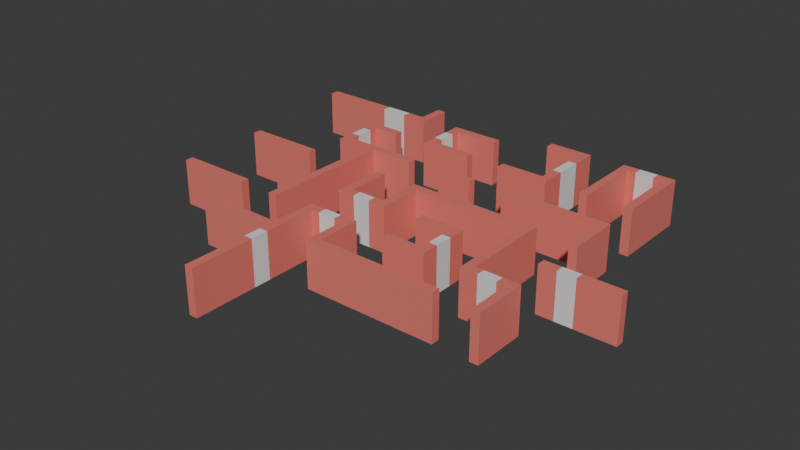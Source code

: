 # Source: scenario.blend  (saved by Blender 4.2.67; exported with 4.5.12 LTS)
import bpy
from mathutils import Matrix  # noqa: F401  (used for matrix-valued properties, if any)

bpy.ops.wm.read_factory_settings(use_empty=True)
scene = bpy.context.scene
scene.name = 'Scene'

# ---- collections
col_collection = bpy.data.collections.new('Collection'); scene.collection.children.link(col_collection)

# ---- materials (node trees are filled in below, after node groups)
mat_wallmaterial = bpy.data.materials.new('WallMaterial')
mat_windowmaterial = bpy.data.materials.new('WindowMaterial')

# ---- material node trees
mat_wallmaterial.use_nodes = True; mat_wallmaterial.node_tree.nodes.clear()
_N = mat_wallmaterial.node_tree.nodes; _L = mat_wallmaterial.node_tree.links
n0 = _N.new('ShaderNodeBsdfPrincipled'); n0.name = 'Principled BSDF'; n0.location = (10, 300)
n0.inputs[0].default_value = (0.8, 0.1964, 0.1635, 1.0)
n1 = _N.new('ShaderNodeOutputMaterial'); n1.name = 'Material Output'; n1.location = (300, 300)
_L.new(n0.outputs[0], n1.inputs[0])
n1.is_active_output = True
mat_windowmaterial.use_nodes = True; mat_windowmaterial.node_tree.nodes.clear()
_N = mat_windowmaterial.node_tree.nodes; _L = mat_windowmaterial.node_tree.links
n0 = _N.new('ShaderNodeBsdfPrincipled'); n0.name = 'Principled BSDF'; n0.location = (10, 300)
n1 = _N.new('ShaderNodeOutputMaterial'); n1.name = 'Material Output'; n1.location = (300, 300)
_L.new(n0.outputs[0], n1.inputs[0])
n1.is_active_output = True

# ---- world
world_world = bpy.data.worlds.new('World'); scene.world = world_world
world_world.use_nodes = True; world_world.node_tree.nodes.clear()
_N = world_world.node_tree.nodes; _L = world_world.node_tree.links
n0 = _N.new('ShaderNodeOutputWorld'); n0.name = 'World Output'; n0.location = (300, 300)
n1 = _N.new('ShaderNodeBackground'); n1.name = 'Background'; n1.location = (10, 300)
n1.inputs[0].default_value = (0.05088, 0.05088, 0.05088, 1.0)
_L.new(n1.outputs[0], n0.inputs[0])
n0.is_active_output = True
world_world.color = (0.05088, 0.05088, 0.05088)
world_world.sun_shadow_jitter_overblur = 0.0

# ---- meshes
me_cube = bpy.data.meshes.new('Cube')
me_cube.from_pydata([(-1.0, -16.75, -1.0), (-1.0, -16.75, 9.388), (-1.0, 1.0, -1.0), (-1.0, 1.0, 9.388), (1.0, -16.75, -1.0), (1.0, -16.75, 9.388), (1.0, 1.0, -1.0), (1.0, 1.0, 9.388), (-1.0, -0.9685, -1.0), (-1.0, -0.9685, 9.388), (1.0, -0.9685, -1.0), (1.0, -0.9685, 9.388), (-3.045, -0.9685, 9.388), (-3.045, 1.0, 9.388), (-3.045, 1.0, -1.0), (-3.045, -0.9685, -1.0), (-7.099, -0.9685, 9.388), (-7.099, 1.0, 9.388), (-7.099, 1.0, -1.0), (-7.099, -0.9685, -1.0), (-10.97, -0.9685, 9.388), (-10.97, 1.0, 9.388), (-10.97, 1.0, -1.0), (-10.97, -0.9685, -1.0), (-9.108, -0.9685, 9.388), (-9.108, -0.9685, -1.0), (-9.108, 1.0, -1.0), (-9.108, 1.0, 9.388), (-10.97, -16.84, 9.388), (-10.97, -16.84, -1.0), (-9.108, -16.84, 9.388), (-9.108, -16.84, -1.0)], [], [(9, 3, 13, 12), (2, 3, 7, 6), (10, 11, 5, 4), (4, 5, 1, 0), (8, 10, 4, 0), (11, 9, 1, 5), (7, 3, 9, 11), (2, 6, 10, 8), (6, 7, 11, 10), (0, 1, 9, 8), (14, 15, 19, 18), (3, 2, 14, 13), (2, 8, 15, 14), (8, 9, 12, 15), (24, 20, 28, 30), (12, 13, 17, 16), (15, 12, 16, 19), (13, 14, 18, 17), (23, 20, 21, 22), (27, 26, 22, 21), (26, 25, 23, 22), (24, 27, 21, 20), (16, 17, 27, 24), (18, 19, 25, 26), (17, 18, 26, 27), (19, 16, 24, 25), (31, 30, 28, 29), (25, 24, 30, 31), (23, 25, 31, 29), (20, 23, 29, 28), (16, 19, 18, 17), (12, 15, 14, 13)])
me_cube.polygons.foreach_set('material_index', [0, 0, 0, 0, 0, 0, 0, 0, 0, 0, 1, 0, 0, 0, 0, 1, 1, 1, 0, 0, 0, 0, 0, 0, 0, 0, 0, 0, 0, 0, 0, 0])
_uv = me_cube.uv_layers.new(name='UVMap')
_uv.uv.foreach_set('vector', [0.875, 0.5277, 0.875, 0.5, 0.875, 0.5, 0.875, 0.5277, 0.375, 0.25, 0.625, 0.25, 0.625, 0.5, 0.375, 0.5, 0.375, 0.5277, 0.625, 0.5277, 0.625, 0.75, 0.375, 0.75, 0.375, 0.75, 0.625, 0.75, 0.625, 1.0, 0.375, 1.0, 0.125, 0.5277, 0.375, 0.5277, 0.375, 0.75, 0.125, 0.75, 0.625, 0.5277, 0.875, 0.5277, 0.875, 0.75, 0.625, 0.75, 0.625, 0.5, 0.875, 0.5, 0.875, 0.5277, 0.625, 0.5277, 0.125, 0.5, 0.375, 0.5, 0.375, 0.5277, 0.125, 0.5277, 0.375, 0.5, 0.625, 0.5, 0.625, 0.5277, 0.375, 0.5277, 0.375, 0.0, 0.625, 0.0, 0.625, 0.2223, 0.375, 0.2223, 0.125, 0.5, 0.125, 0.5277, 0.125, 0.5277, 0.125, 0.5, 0.625, 0.25, 0.375, 0.25, 0.375, 0.25, 0.625, 0.25, 0.125, 0.5, 0.125, 0.5277, 0.125, 0.5277, 0.125, 0.5, 0.375, 0.2223, 0.625, 0.2223, 0.625, 0.2223, 0.375, 0.2223, 0.875, 0.5277, 0.875, 0.5277, 0.875, 0.5277, 0.875, 0.5277, 0.875, 0.5277, 0.875, 0.5, 0.875, 0.5, 0.875, 0.5277, 0.375, 0.2223, 0.625, 0.2223, 0.625, 0.2223, 0.375, 0.2223, 0.625, 0.25, 0.375, 0.25, 0.375, 0.25, 0.625, 0.25, 0.375, 0.2223, 0.625, 0.2223, 0.625, 0.25, 0.375, 0.25, 0.625, 0.25, 0.375, 0.25, 0.375, 0.25, 0.625, 0.25, 0.125, 0.5, 0.125, 0.5277, 0.125, 0.5277, 0.125, 0.5, 0.875, 0.5277, 0.875, 0.5, 0.875, 0.5, 0.875, 0.5277, 0.875, 0.5277, 0.875, 0.5, 0.875, 0.5, 0.875, 0.5277, 0.125, 0.5, 0.125, 0.5277, 0.125, 0.5277, 0.125, 0.5, 0.625, 0.25, 0.375, 0.25, 0.375, 0.25, 0.625, 0.25, 0.375, 0.2223, 0.625, 0.2223, 0.625, 0.2223, 0.375, 0.2223, 0.375, 0.2223, 0.625, 0.2223, 0.625, 0.2223, 0.375, 0.2223, 0.375, 0.2223, 0.625, 0.2223, 0.625, 0.2223, 0.375, 0.2223, 0.125, 0.5277, 0.125, 0.5277, 0.125, 0.5277, 0.125, 0.5277, 0.625, 0.2223, 0.375, 0.2223, 0.375, 0.2223, 0.625, 0.2223, 0.0, 0.0, 0.0, 0.0, 0.0, 0.0, 0.0, 0.0, 0.0, 0.0, 0.0, 0.0, 0.0, 0.0, 0.0, 0.0])
me_cube.materials.append(mat_wallmaterial)
me_cube.materials.append(mat_windowmaterial)
me_cube.update()
me_cube_003 = bpy.data.meshes.new('Cube.003')
me_cube_003.from_pydata([(4.839, -10.91, -1.0), (4.839, -10.91, 9.388), (4.839, 1.0, -1.0), (4.839, 1.0, 9.388), (6.839, -10.91, -1.0), (6.839, -10.91, 9.388), (6.839, 1.0, -1.0), (6.839, 1.0, 9.388), (4.839, -0.9685, -1.0), (4.839, -0.9685, 9.388), (6.839, -0.9685, -1.0), (6.839, -0.9685, 9.388), (0.9401, -0.9685, 9.388), (0.9401, 1.0, 9.388), (0.9401, 1.0, -1.0), (0.9401, -0.9685, -1.0), (-5.106, -0.9685, 9.388), (-5.106, 1.0, 9.388), (-5.106, 1.0, -1.0), (-5.106, -0.9685, -1.0), (-10.97, -0.9685, 9.388), (-10.97, 1.0, 9.388), (-10.97, 1.0, -1.0), (-10.97, -0.9685, -1.0), (-9.108, -0.9685, 9.388), (-9.108, -0.9685, -1.0), (-9.108, 1.0, -1.0), (-9.108, 1.0, 9.388), (-10.97, -8.901, 9.388), (-10.97, -8.901, -1.0), (-9.108, -8.901, 9.388), (-9.108, -8.901, -1.0)], [], [(9, 3, 13, 12), (2, 3, 7, 6), (10, 11, 5, 4), (4, 5, 1, 0), (8, 10, 4, 0), (11, 9, 1, 5), (7, 3, 9, 11), (2, 6, 10, 8), (6, 7, 11, 10), (0, 1, 9, 8), (14, 15, 19, 18), (3, 2, 14, 13), (2, 8, 15, 14), (8, 9, 12, 15), (24, 20, 28, 30), (12, 13, 17, 16), (15, 12, 16, 19), (13, 14, 18, 17), (23, 20, 21, 22), (27, 26, 22, 21), (26, 25, 23, 22), (24, 27, 21, 20), (16, 17, 27, 24), (18, 19, 25, 26), (17, 18, 26, 27), (19, 16, 24, 25), (31, 30, 28, 29), (25, 24, 30, 31), (23, 25, 31, 29), (20, 23, 29, 28), (16, 19, 18, 17), (12, 15, 14, 13)])
me_cube_003.polygons.foreach_set('material_index', [0, 0, 0, 0, 0, 0, 0, 0, 0, 0, 1, 0, 0, 0, 0, 1, 1, 1, 0, 0, 0, 0, 0, 0, 0, 0, 0, 0, 0, 0, 0, 0])
_uv = me_cube_003.uv_layers.new(name='UVMap')
_uv.uv.foreach_set('vector', [0.875, 0.5277, 0.875, 0.5, 0.875, 0.5, 0.875, 0.5277, 0.375, 0.25, 0.625, 0.25, 0.625, 0.5, 0.375, 0.5, 0.375, 0.5277, 0.625, 0.5277, 0.625, 0.75, 0.375, 0.75, 0.375, 0.75, 0.625, 0.75, 0.625, 1.0, 0.375, 1.0, 0.125, 0.5277, 0.375, 0.5277, 0.375, 0.75, 0.125, 0.75, 0.625, 0.5277, 0.875, 0.5277, 0.875, 0.75, 0.625, 0.75, 0.625, 0.5, 0.875, 0.5, 0.875, 0.5277, 0.625, 0.5277, 0.125, 0.5, 0.375, 0.5, 0.375, 0.5277, 0.125, 0.5277, 0.375, 0.5, 0.625, 0.5, 0.625, 0.5277, 0.375, 0.5277, 0.375, 0.0, 0.625, 0.0, 0.625, 0.2223, 0.375, 0.2223, 0.125, 0.5, 0.125, 0.5277, 0.125, 0.5277, 0.125, 0.5, 0.625, 0.25, 0.375, 0.25, 0.375, 0.25, 0.625, 0.25, 0.125, 0.5, 0.125, 0.5277, 0.125, 0.5277, 0.125, 0.5, 0.375, 0.2223, 0.625, 0.2223, 0.625, 0.2223, 0.375, 0.2223, 0.875, 0.5277, 0.875, 0.5277, 0.875, 0.5277, 0.875, 0.5277, 0.875, 0.5277, 0.875, 0.5, 0.875, 0.5, 0.875, 0.5277, 0.375, 0.2223, 0.625, 0.2223, 0.625, 0.2223, 0.375, 0.2223, 0.625, 0.25, 0.375, 0.25, 0.375, 0.25, 0.625, 0.25, 0.375, 0.2223, 0.625, 0.2223, 0.625, 0.25, 0.375, 0.25, 0.625, 0.25, 0.375, 0.25, 0.375, 0.25, 0.625, 0.25, 0.125, 0.5, 0.125, 0.5277, 0.125, 0.5277, 0.125, 0.5, 0.875, 0.5277, 0.875, 0.5, 0.875, 0.5, 0.875, 0.5277, 0.875, 0.5277, 0.875, 0.5, 0.875, 0.5, 0.875, 0.5277, 0.125, 0.5, 0.125, 0.5277, 0.125, 0.5277, 0.125, 0.5, 0.625, 0.25, 0.375, 0.25, 0.375, 0.25, 0.625, 0.25, 0.375, 0.2223, 0.625, 0.2223, 0.625, 0.2223, 0.375, 0.2223, 0.375, 0.2223, 0.625, 0.2223, 0.625, 0.2223, 0.375, 0.2223, 0.375, 0.2223, 0.625, 0.2223, 0.625, 0.2223, 0.375, 0.2223, 0.125, 0.5277, 0.125, 0.5277, 0.125, 0.5277, 0.125, 0.5277, 0.625, 0.2223, 0.375, 0.2223, 0.375, 0.2223, 0.625, 0.2223, 0.0, 0.0, 0.0, 0.0, 0.0, 0.0, 0.0, 0.0, 0.0, 0.0, 0.0, 0.0, 0.0, 0.0, 0.0, 0.0])
me_cube_003.materials.append(mat_wallmaterial)
me_cube_003.materials.append(mat_windowmaterial)
me_cube_003.update()
me_cube_004 = bpy.data.meshes.new('Cube.004')
me_cube_004.from_pydata([(4.839, -10.91, -1.0), (4.839, -10.91, 9.388), (4.839, 1.0, -1.0), (4.839, 1.0, 9.388), (6.839, -10.91, -1.0), (6.839, -10.91, 9.388), (6.839, 1.0, -1.0), (6.839, 1.0, 9.388), (4.839, -0.9685, -1.0), (4.839, -0.9685, 9.388), (6.839, -0.9685, -1.0), (6.839, -0.9685, 9.388), (2.86, -0.9685, 9.388), (2.86, 1.0, 9.388), (2.86, 1.0, -1.0), (2.86, -0.9685, -1.0), (-1.148, -0.9685, 9.388), (-1.148, 1.0, 9.388), (-1.148, 1.0, -1.0), (-1.148, -0.9685, -1.0), (-5.006, -0.9685, 9.388), (-5.006, 1.0, 9.388), (-5.006, 1.0, -1.0), (-5.006, -0.9685, -1.0), (-3.14, -0.9685, 9.388), (-3.14, -0.9685, -1.0), (-3.14, 1.0, -1.0), (-3.14, 1.0, 9.388), (-5.006, -10.94, 9.388), (-5.006, -10.94, -1.0), (-3.14, -10.94, 9.388), (-3.14, -10.94, -1.0)], [], [(9, 3, 13, 12), (2, 3, 7, 6), (10, 11, 5, 4), (4, 5, 1, 0), (8, 10, 4, 0), (11, 9, 1, 5), (7, 3, 9, 11), (2, 6, 10, 8), (6, 7, 11, 10), (0, 1, 9, 8), (14, 15, 19, 18), (3, 2, 14, 13), (2, 8, 15, 14), (8, 9, 12, 15), (24, 20, 28, 30), (12, 13, 17, 16), (15, 12, 16, 19), (13, 14, 18, 17), (23, 20, 21, 22), (27, 26, 22, 21), (26, 25, 23, 22), (24, 27, 21, 20), (16, 17, 27, 24), (18, 19, 25, 26), (17, 18, 26, 27), (19, 16, 24, 25), (31, 30, 28, 29), (25, 24, 30, 31), (23, 25, 31, 29), (20, 23, 29, 28), (12, 15, 14, 13), (16, 19, 18, 17)])
me_cube_004.polygons.foreach_set('material_index', [0, 0, 0, 0, 0, 0, 0, 0, 0, 0, 1, 0, 0, 0, 0, 1, 1, 1, 0, 0, 0, 0, 0, 0, 0, 0, 0, 0, 0, 0, 0, 0])
_uv = me_cube_004.uv_layers.new(name='UVMap')
_uv.uv.foreach_set('vector', [0.875, 0.5277, 0.875, 0.5, 0.875, 0.5, 0.875, 0.5277, 0.375, 0.25, 0.625, 0.25, 0.625, 0.5, 0.375, 0.5, 0.375, 0.5277, 0.625, 0.5277, 0.625, 0.75, 0.375, 0.75, 0.375, 0.75, 0.625, 0.75, 0.625, 1.0, 0.375, 1.0, 0.125, 0.5277, 0.375, 0.5277, 0.375, 0.75, 0.125, 0.75, 0.625, 0.5277, 0.875, 0.5277, 0.875, 0.75, 0.625, 0.75, 0.625, 0.5, 0.875, 0.5, 0.875, 0.5277, 0.625, 0.5277, 0.125, 0.5, 0.375, 0.5, 0.375, 0.5277, 0.125, 0.5277, 0.375, 0.5, 0.625, 0.5, 0.625, 0.5277, 0.375, 0.5277, 0.375, 0.0, 0.625, 0.0, 0.625, 0.2223, 0.375, 0.2223, 0.125, 0.5, 0.125, 0.5277, 0.125, 0.5277, 0.125, 0.5, 0.625, 0.25, 0.375, 0.25, 0.375, 0.25, 0.625, 0.25, 0.125, 0.5, 0.125, 0.5277, 0.125, 0.5277, 0.125, 0.5, 0.375, 0.2223, 0.625, 0.2223, 0.625, 0.2223, 0.375, 0.2223, 0.875, 0.5277, 0.875, 0.5277, 0.875, 0.5277, 0.875, 0.5277, 0.875, 0.5277, 0.875, 0.5, 0.875, 0.5, 0.875, 0.5277, 0.375, 0.2223, 0.625, 0.2223, 0.625, 0.2223, 0.375, 0.2223, 0.625, 0.25, 0.375, 0.25, 0.375, 0.25, 0.625, 0.25, 0.375, 0.2223, 0.625, 0.2223, 0.625, 0.25, 0.375, 0.25, 0.625, 0.25, 0.375, 0.25, 0.375, 0.25, 0.625, 0.25, 0.125, 0.5, 0.125, 0.5277, 0.125, 0.5277, 0.125, 0.5, 0.875, 0.5277, 0.875, 0.5, 0.875, 0.5, 0.875, 0.5277, 0.875, 0.5277, 0.875, 0.5, 0.875, 0.5, 0.875, 0.5277, 0.125, 0.5, 0.125, 0.5277, 0.125, 0.5277, 0.125, 0.5, 0.625, 0.25, 0.375, 0.25, 0.375, 0.25, 0.625, 0.25, 0.375, 0.2223, 0.625, 0.2223, 0.625, 0.2223, 0.375, 0.2223, 0.375, 0.2223, 0.625, 0.2223, 0.625, 0.2223, 0.375, 0.2223, 0.375, 0.2223, 0.625, 0.2223, 0.625, 0.2223, 0.375, 0.2223, 0.125, 0.5277, 0.125, 0.5277, 0.125, 0.5277, 0.125, 0.5277, 0.625, 0.2223, 0.375, 0.2223, 0.375, 0.2223, 0.625, 0.2223, 0.0, 0.0, 0.0, 0.0, 0.0, 0.0, 0.0, 0.0, 0.0, 0.0, 0.0, 0.0, 0.0, 0.0, 0.0, 0.0])
me_cube_004.materials.append(mat_wallmaterial)
me_cube_004.materials.append(mat_windowmaterial)
me_cube_004.update()
me_cube_005 = bpy.data.meshes.new('Cube.005')
me_cube_005.from_pydata([(7.657, 1.0, -1.0), (7.657, 1.0, 9.388), (23.88, 1.0, -1.0), (23.88, 1.0, 9.388), (7.657, -0.9685, -1.0), (7.657, -0.9685, 9.388), (23.88, -0.9685, -1.0), (23.88, -0.9685, 9.388), (6.909, -0.9685, 9.388), (6.909, 1.0, 9.388), (6.909, 1.0, -1.0), (6.909, -0.9685, -1.0), (0.8928, -0.9685, 9.388), (0.8928, 1.0, 9.388), (0.8928, 1.0, -1.0), (0.8928, -0.9685, -1.0), (-5.006, -0.9685, 9.388), (-5.006, 1.0, 9.388), (-5.006, 1.0, -1.0), (-5.006, -0.9685, -1.0), (-3.14, -0.9685, 9.388), (-3.14, -0.9685, -1.0), (-3.14, 1.0, -1.0), (-3.14, 1.0, 9.388), (-5.006, -6.891, 9.388), (-5.006, -6.891, -1.0), (-3.14, -6.891, 9.388), (-3.14, -6.891, -1.0)], [], [(5, 1, 9, 8), (0, 1, 3, 2), (5, 4, 6, 7), (3, 1, 5, 7), (0, 2, 6, 4), (2, 3, 7, 6), (10, 11, 15, 14), (1, 0, 10, 9), (0, 4, 11, 10), (4, 5, 8, 11), (20, 16, 24, 26), (8, 9, 13, 12), (11, 8, 12, 15), (9, 10, 14, 13), (19, 16, 17, 18), (23, 22, 18, 17), (22, 21, 19, 18), (20, 23, 17, 16), (12, 13, 23, 20), (14, 15, 21, 22), (13, 14, 22, 23), (15, 12, 20, 21), (27, 26, 24, 25), (21, 20, 26, 27), (19, 21, 27, 25), (16, 19, 25, 24), (12, 15, 14, 13), (8, 11, 10, 9)])
me_cube_005.polygons.foreach_set('material_index', [0, 0, 0, 0, 0, 0, 1, 0, 0, 0, 0, 1, 1, 1, 0, 0, 0, 0, 0, 0, 0, 0, 0, 0, 0, 0, 0, 0])
_uv = me_cube_005.uv_layers.new(name='UVMap')
_uv.uv.foreach_set('vector', [0.875, 0.5277, 0.875, 0.5, 0.875, 0.5, 0.875, 0.5277, 0.375, 0.25, 0.625, 0.25, 0.625, 0.5, 0.375, 0.5, 0.625, 0.2223, 0.375, 0.2223, 0.375, 0.5277, 0.625, 0.5277, 0.625, 0.5, 0.875, 0.5, 0.875, 0.5277, 0.625, 0.5277, 0.125, 0.5, 0.375, 0.5, 0.375, 0.5277, 0.125, 0.5277, 0.375, 0.5, 0.625, 0.5, 0.625, 0.5277, 0.375, 0.5277, 0.125, 0.5, 0.125, 0.5277, 0.125, 0.5277, 0.125, 0.5, 0.625, 0.25, 0.375, 0.25, 0.375, 0.25, 0.625, 0.25, 0.125, 0.5, 0.125, 0.5277, 0.125, 0.5277, 0.125, 0.5, 0.375, 0.2223, 0.625, 0.2223, 0.625, 0.2223, 0.375, 0.2223, 0.875, 0.5277, 0.875, 0.5277, 0.875, 0.5277, 0.875, 0.5277, 0.875, 0.5277, 0.875, 0.5, 0.875, 0.5, 0.875, 0.5277, 0.375, 0.2223, 0.625, 0.2223, 0.625, 0.2223, 0.375, 0.2223, 0.625, 0.25, 0.375, 0.25, 0.375, 0.25, 0.625, 0.25, 0.375, 0.2223, 0.625, 0.2223, 0.625, 0.25, 0.375, 0.25, 0.625, 0.25, 0.375, 0.25, 0.375, 0.25, 0.625, 0.25, 0.125, 0.5, 0.125, 0.5277, 0.125, 0.5277, 0.125, 0.5, 0.875, 0.5277, 0.875, 0.5, 0.875, 0.5, 0.875, 0.5277, 0.875, 0.5277, 0.875, 0.5, 0.875, 0.5, 0.875, 0.5277, 0.125, 0.5, 0.125, 0.5277, 0.125, 0.5277, 0.125, 0.5, 0.625, 0.25, 0.375, 0.25, 0.375, 0.25, 0.625, 0.25, 0.375, 0.2223, 0.625, 0.2223, 0.625, 0.2223, 0.375, 0.2223, 0.375, 0.2223, 0.625, 0.2223, 0.625, 0.2223, 0.375, 0.2223, 0.375, 0.2223, 0.625, 0.2223, 0.625, 0.2223, 0.375, 0.2223, 0.125, 0.5277, 0.125, 0.5277, 0.125, 0.5277, 0.125, 0.5277, 0.625, 0.2223, 0.375, 0.2223, 0.375, 0.2223, 0.625, 0.2223, 0.0, 0.0, 0.0, 0.0, 0.0, 0.0, 0.0, 0.0, 0.0, 0.0, 0.0, 0.0, 0.0, 0.0, 0.0, 0.0])
me_cube_005.materials.append(mat_wallmaterial)
me_cube_005.materials.append(mat_windowmaterial)
me_cube_005.update()
me_cube_006 = bpy.data.meshes.new('Cube.006')
me_cube_006.from_pydata([(4.839, -6.937, -1.0), (4.839, -6.937, 9.388), (4.839, 1.0, -1.0), (4.839, 1.0, 9.388), (6.839, -6.937, -1.0), (6.839, -6.937, 9.388), (6.839, 1.0, -1.0), (6.839, 1.0, 9.388), (4.839, -0.9685, -1.0), (4.839, -0.9685, 9.388), (6.839, -0.9685, -1.0), (6.839, -0.9685, 9.388), (2.998, -0.9685, 9.388), (2.998, 1.0, 9.388), (2.998, 1.0, -1.0), (2.998, -0.9685, -1.0), (-0.982, -0.9685, 9.388), (-0.982, 1.0, 9.388), (-0.982, 1.0, -1.0), (-0.982, -0.9685, -1.0), (-5.006, -0.9685, 9.388), (-5.006, 1.0, 9.388), (-5.006, 1.0, -1.0), (-5.006, -0.9685, -1.0), (-3.14, -0.9685, 9.388), (-3.14, -0.9685, -1.0), (-3.14, 1.0, -1.0), (-3.14, 1.0, 9.388), (-5.006, -18.88, 9.388), (-5.006, -18.88, -1.0), (-3.14, -18.88, 9.388), (-3.14, -18.88, -1.0), (-5.006, -8.908, 9.388), (-3.14, -8.908, 9.388), (-3.14, -8.908, -1.0), (-5.006, -8.908, -1.0), (-3.14, -6.958, 9.388), (-3.14, -6.958, -1.0), (-5.006, -6.958, -1.0), (-5.006, -6.958, 9.388), (-34.81, -6.958, 9.388), (-34.81, -8.908, 9.388), (-34.81, -8.908, -1.0), (-34.81, -6.958, -1.0), (-22.85, -8.908, -1.0), (-22.85, -6.958, -1.0), (-22.85, -8.908, 9.388), (-22.85, -6.958, 9.388), (-24.82, -8.908, -1.0), (-24.82, -8.908, 9.388), (-24.82, -6.958, -1.0), (-24.82, -6.958, 9.388), (-24.82, 0.9486, -1.0), (-22.85, 0.9486, -1.0), (-24.82, 0.9486, 9.388), (-22.85, 0.9486, 9.388)], [], [(9, 3, 13, 12), (2, 3, 7, 6), (10, 11, 5, 4), (4, 5, 1, 0), (8, 10, 4, 0), (11, 9, 1, 5), (7, 3, 9, 11), (2, 6, 10, 8), (6, 7, 11, 10), (0, 1, 9, 8), (14, 15, 19, 18), (3, 2, 14, 13), (2, 8, 15, 14), (8, 9, 12, 15), (33, 32, 28, 30), (12, 13, 17, 16), (15, 12, 16, 19), (13, 14, 18, 17), (23, 20, 21, 22), (27, 26, 22, 21), (26, 25, 23, 22), (24, 27, 21, 20), (16, 17, 27, 24), (18, 19, 25, 26), (17, 18, 26, 27), (19, 16, 24, 25), (31, 30, 28, 29), (34, 33, 30, 31), (35, 34, 31, 29), (32, 35, 29, 28), (50, 48, 42, 43), (38, 37, 34, 35), (37, 36, 33, 34), (36, 39, 32, 33), (24, 20, 39, 36), (25, 24, 36, 37), (23, 25, 37, 38), (20, 23, 38, 39), (40, 43, 42, 41), (48, 49, 41, 42), (51, 50, 43, 40), (49, 51, 40, 41), (32, 39, 47, 46), (39, 38, 45, 47), (35, 32, 46, 44), (38, 35, 44, 45), (46, 47, 51, 49), (47, 45, 53, 55), (44, 46, 49, 48), (45, 44, 48, 50), (55, 53, 52, 54), (51, 47, 55, 54), (45, 50, 52, 53), (50, 51, 54, 52), (16, 19, 18, 17), (12, 15, 14, 13)])
me_cube_006.polygons.foreach_set('material_index', [0, 0, 0, 0, 0, 0, 0, 0, 0, 0, 1, 0, 0, 0, 0, 1, 1, 1, 0, 0, 0, 0, 0, 0, 0, 0, 0, 0, 0, 0, 0, 0, 0, 0, 0, 0, 0, 0, 0, 0, 0, 0, 0, 0, 0, 0, 0, 0, 0, 0, 0, 0, 0, 0, 0, 0])
_uv = me_cube_006.uv_layers.new(name='UVMap')
_uv.uv.foreach_set('vector', [0.875, 0.5277, 0.875, 0.5, 0.875, 0.5, 0.875, 0.5277, 0.375, 0.25, 0.625, 0.25, 0.625, 0.5, 0.375, 0.5, 0.375, 0.5277, 0.625, 0.5277, 0.625, 0.75, 0.375, 0.75, 0.375, 0.75, 0.625, 0.75, 0.625, 1.0, 0.375, 1.0, 0.125, 0.5277, 0.375, 0.5277, 0.375, 0.75, 0.125, 0.75, 0.625, 0.5277, 0.875, 0.5277, 0.875, 0.75, 0.625, 0.75, 0.625, 0.5, 0.875, 0.5, 0.875, 0.5277, 0.625, 0.5277, 0.125, 0.5, 0.375, 0.5, 0.375, 0.5277, 0.125, 0.5277, 0.375, 0.5, 0.625, 0.5, 0.625, 0.5277, 0.375, 0.5277, 0.375, 0.0, 0.625, 0.0, 0.625, 0.2223, 0.375, 0.2223, 0.125, 0.5, 0.125, 0.5277, 0.125, 0.5277, 0.125, 0.5, 0.625, 0.25, 0.375, 0.25, 0.375, 0.25, 0.625, 0.25, 0.125, 0.5, 0.125, 0.5277, 0.125, 0.5277, 0.125, 0.5, 0.375, 0.2223, 0.625, 0.2223, 0.625, 0.2223, 0.375, 0.2223, 0.875, 0.5277, 0.875, 0.5277, 0.875, 0.5277, 0.875, 0.5277, 0.875, 0.5277, 0.875, 0.5, 0.875, 0.5, 0.875, 0.5277, 0.375, 0.2223, 0.625, 0.2223, 0.625, 0.2223, 0.375, 0.2223, 0.625, 0.25, 0.375, 0.25, 0.375, 0.25, 0.625, 0.25, 0.375, 0.2223, 0.625, 0.2223, 0.625, 0.25, 0.375, 0.25, 0.625, 0.25, 0.375, 0.25, 0.375, 0.25, 0.625, 0.25, 0.125, 0.5, 0.125, 0.5277, 0.125, 0.5277, 0.125, 0.5, 0.875, 0.5277, 0.875, 0.5, 0.875, 0.5, 0.875, 0.5277, 0.875, 0.5277, 0.875, 0.5, 0.875, 0.5, 0.875, 0.5277, 0.125, 0.5, 0.125, 0.5277, 0.125, 0.5277, 0.125, 0.5, 0.625, 0.25, 0.375, 0.25, 0.375, 0.25, 0.625, 0.25, 0.375, 0.2223, 0.625, 0.2223, 0.625, 0.2223, 0.375, 0.2223, 0.375, 0.2223, 0.625, 0.2223, 0.625, 0.2223, 0.375, 0.2223, 0.375, 0.2223, 0.625, 0.2223, 0.625, 0.2223, 0.375, 0.2223, 0.125, 0.5277, 0.125, 0.5277, 0.125, 0.5277, 0.125, 0.5277, 0.625, 0.2223, 0.375, 0.2223, 0.375, 0.2223, 0.625, 0.2223, 0.125, 0.5277, 0.125, 0.5277, 0.125, 0.5277, 0.125, 0.5277, 0.125, 0.5277, 0.125, 0.5277, 0.125, 0.5277, 0.125, 0.5277, 0.375, 0.2223, 0.625, 0.2223, 0.625, 0.2223, 0.375, 0.2223, 0.875, 0.5277, 0.875, 0.5277, 0.875, 0.5277, 0.875, 0.5277, 0.875, 0.5277, 0.875, 0.5277, 0.875, 0.5277, 0.875, 0.5277, 0.375, 0.2223, 0.625, 0.2223, 0.625, 0.2223, 0.375, 0.2223, 0.125, 0.5277, 0.125, 0.5277, 0.125, 0.5277, 0.125, 0.5277, 0.625, 0.2223, 0.375, 0.2223, 0.375, 0.2223, 0.625, 0.2223, 0.625, 0.2223, 0.375, 0.2223, 0.375, 0.2223, 0.625, 0.2223, 0.375, 0.2223, 0.625, 0.2223, 0.625, 0.2223, 0.375, 0.2223, 0.625, 0.2223, 0.375, 0.2223, 0.375, 0.2223, 0.625, 0.2223, 0.875, 0.5277, 0.875, 0.5277, 0.875, 0.5277, 0.875, 0.5277, 0.875, 0.5277, 0.875, 0.5277, 0.875, 0.5277, 0.875, 0.5277, 0.625, 0.2223, 0.375, 0.2223, 0.375, 0.2223, 0.625, 0.2223, 0.375, 0.2223, 0.625, 0.2223, 0.625, 0.2223, 0.375, 0.2223, 0.125, 0.5277, 0.125, 0.5277, 0.125, 0.5277, 0.125, 0.5277, 0.875, 0.5277, 0.875, 0.5277, 0.875, 0.5277, 0.875, 0.5277, 0.625, 0.2223, 0.375, 0.2223, 0.375, 0.2223, 0.625, 0.2223, 0.375, 0.2223, 0.625, 0.2223, 0.625, 0.2223, 0.375, 0.2223, 0.125, 0.5277, 0.125, 0.5277, 0.125, 0.5277, 0.125, 0.5277, 0.625, 0.2223, 0.375, 0.2223, 0.375, 0.2223, 0.625, 0.2223, 0.875, 0.5277, 0.875, 0.5277, 0.875, 0.5277, 0.875, 0.5277, 0.125, 0.5277, 0.125, 0.5277, 0.125, 0.5277, 0.125, 0.5277, 0.375, 0.2223, 0.625, 0.2223, 0.625, 0.2223, 0.375, 0.2223, 0.0, 0.0, 0.0, 0.0, 0.0, 0.0, 0.0, 0.0, 0.0, 0.0, 0.0, 0.0, 0.0, 0.0, 0.0, 0.0])
me_cube_006.materials.append(mat_wallmaterial)
me_cube_006.materials.append(mat_windowmaterial)
me_cube_006.update()
me_cube_007 = bpy.data.meshes.new('Cube.007')
me_cube_007.from_pydata([(2.747, 9.713, 4.617), (-1.276, -2.203, 4.617), (-1.276, -2.203, -5.771), (0.5893, -2.203, 4.617), (0.5893, -2.203, -5.771), (-1.276, -10.17, 4.617), (-1.276, -10.17, -5.771), (0.5893, -10.17, 4.617), (0.5893, -10.17, -5.771)], [], [(3, 1, 5, 7), (2, 1, 3, 4), (8, 7, 5, 6), (4, 3, 7, 8), (2, 4, 8, 6), (1, 2, 6, 5)])
_uv = me_cube_007.uv_layers.new(name='UVMap')
_uv.uv.foreach_set('vector', [0.875, 0.5277, 0.875, 0.5277, 0.875, 0.5277, 0.875, 0.5277, 0.125, 0.5277, 0.875, 0.5277, 0.625, 0.2223, 0.125, 0.5277, 0.375, 0.2223, 0.625, 0.2223, 0.625, 0.2223, 0.375, 0.2223, 0.375, 0.2223, 0.625, 0.2223, 0.625, 0.2223, 0.375, 0.2223, 0.125, 0.5277, 0.125, 0.5277, 0.125, 0.5277, 0.125, 0.5277, 0.625, 0.2223, 0.375, 0.2223, 0.375, 0.2223, 0.625, 0.2223])
me_cube_007.materials.append(mat_wallmaterial)
me_cube_007.update()
me_cube_008 = bpy.data.meshes.new('Cube.008')
me_cube_008.from_pydata([(2.747, 9.713, 4.617), (-1.276, -2.203, 4.617), (-1.276, -2.203, -5.771), (0.5893, -2.203, 4.617), (0.5893, -2.203, -5.771), (-1.276, -26.05, 4.617), (-1.276, -26.05, -5.771), (0.5893, -26.05, 4.617), (0.5893, -26.05, -5.771), (-1.276, -24.12, 4.617), (0.5893, -24.12, 4.617), (0.5893, -24.12, -5.771), (-1.276, -24.12, -5.771), (-11.09, -26.05, 4.617), (-11.09, -26.05, -5.771), (-11.09, -24.12, 4.617), (-11.09, -24.12, -5.771)], [], [(10, 9, 5, 7), (2, 1, 3, 4), (8, 7, 5, 6), (11, 10, 7, 8), (12, 11, 8, 6), (6, 5, 13, 14), (1, 2, 12, 9), (2, 4, 11, 12), (4, 3, 10, 11), (3, 1, 9, 10), (15, 16, 14, 13), (12, 6, 14, 16), (9, 12, 16, 15), (5, 9, 15, 13)])
_uv = me_cube_008.uv_layers.new(name='UVMap')
_uv.uv.foreach_set('vector', [0.875, 0.5277, 0.875, 0.5277, 0.875, 0.5277, 0.875, 0.5277, 0.125, 0.5277, 0.875, 0.5277, 0.625, 0.2223, 0.125, 0.5277, 0.375, 0.2223, 0.625, 0.2223, 0.625, 0.2223, 0.375, 0.2223, 0.375, 0.2223, 0.625, 0.2223, 0.625, 0.2223, 0.375, 0.2223, 0.125, 0.5277, 0.125, 0.5277, 0.125, 0.5277, 0.125, 0.5277, 0.375, 0.2223, 0.625, 0.2223, 0.625, 0.2223, 0.375, 0.2223, 0.625, 0.2223, 0.375, 0.2223, 0.375, 0.2223, 0.625, 0.2223, 0.125, 0.5277, 0.125, 0.5277, 0.125, 0.5277, 0.125, 0.5277, 0.375, 0.2223, 0.625, 0.2223, 0.625, 0.2223, 0.375, 0.2223, 0.875, 0.5277, 0.875, 0.5277, 0.875, 0.5277, 0.875, 0.5277, 0.625, 0.2223, 0.375, 0.2223, 0.375, 0.2223, 0.625, 0.2223, 0.125, 0.5277, 0.125, 0.5277, 0.125, 0.5277, 0.125, 0.5277, 0.625, 0.2223, 0.375, 0.2223, 0.375, 0.2223, 0.625, 0.2223, 0.875, 0.5277, 0.875, 0.5277, 0.875, 0.5277, 0.875, 0.5277])
me_cube_008.materials.append(mat_wallmaterial)
me_cube_008.update()
me_cube_009 = bpy.data.meshes.new('Cube.009')
me_cube_009.from_pydata([(2.747, 9.713, 4.617), (-1.276, -2.203, 4.617), (-1.276, -2.203, -5.771), (0.5893, -2.203, 4.617), (0.5893, -2.203, -5.771), (-1.276, -19.14, 4.617), (-1.276, -19.14, -5.771), (0.5893, -19.14, 4.617), (0.5893, -19.14, -5.771), (-1.276, -10.16, 4.617), (0.5893, -10.16, 4.617), (0.5893, -10.16, -5.771), (-1.276, -10.16, -5.771), (0.5893, -6.146, 4.617), (0.5893, -6.146, -5.771), (-1.276, -6.146, -5.771), (-1.276, -6.146, 4.617)], [], [(10, 9, 5, 7), (2, 1, 3, 4), (8, 7, 5, 6), (11, 10, 7, 8), (12, 11, 8, 6), (9, 12, 6, 5), (16, 15, 12, 9), (15, 14, 11, 12), (14, 13, 10, 11), (13, 16, 9, 10), (3, 1, 16, 13), (4, 3, 13, 14), (2, 4, 14, 15), (1, 2, 15, 16), (16, 15, 14, 13), (12, 11, 10, 9)])
me_cube_009.polygons.foreach_set('material_index', [0, 0, 0, 0, 0, 0, 1, 1, 1, 1, 0, 0, 0, 0, 0, 0])
_uv = me_cube_009.uv_layers.new(name='UVMap')
_uv.uv.foreach_set('vector', [0.875, 0.5277, 0.875, 0.5277, 0.875, 0.5277, 0.875, 0.5277, 0.125, 0.5277, 0.875, 0.5277, 0.625, 0.2223, 0.125, 0.5277, 0.375, 0.2223, 0.625, 0.2223, 0.625, 0.2223, 0.375, 0.2223, 0.375, 0.2223, 0.625, 0.2223, 0.625, 0.2223, 0.375, 0.2223, 0.125, 0.5277, 0.125, 0.5277, 0.125, 0.5277, 0.125, 0.5277, 0.625, 0.2223, 0.375, 0.2223, 0.375, 0.2223, 0.625, 0.2223, 0.625, 0.2223, 0.375, 0.2223, 0.375, 0.2223, 0.625, 0.2223, 0.125, 0.5277, 0.125, 0.5277, 0.125, 0.5277, 0.125, 0.5277, 0.375, 0.2223, 0.625, 0.2223, 0.625, 0.2223, 0.375, 0.2223, 0.875, 0.5277, 0.875, 0.5277, 0.875, 0.5277, 0.875, 0.5277, 0.875, 0.5277, 0.875, 0.5277, 0.875, 0.5277, 0.875, 0.5277, 0.375, 0.2223, 0.625, 0.2223, 0.625, 0.2223, 0.375, 0.2223, 0.125, 0.5277, 0.125, 0.5277, 0.125, 0.5277, 0.125, 0.5277, 0.625, 0.2223, 0.375, 0.2223, 0.375, 0.2223, 0.625, 0.2223, 0.0, 0.0, 0.0, 0.0, 0.0, 0.0, 0.0, 0.0, 0.0, 0.0, 0.0, 0.0, 0.0, 0.0, 0.0, 0.0])
me_cube_009.materials.append(mat_wallmaterial)
me_cube_009.materials.append(mat_windowmaterial)
me_cube_009.update()
me_cube_010 = bpy.data.meshes.new('Cube.010')
me_cube_010.from_pydata([(2.747, 9.713, 4.617), (-1.276, 7.094, 4.617), (-1.276, 7.094, -5.771), (0.5893, 7.094, 4.617), (0.5893, 7.094, -5.771), (-1.276, -10.17, 4.617), (-1.276, -10.17, -5.771), (0.5893, -10.17, 4.617), (0.5893, -10.17, -5.771)], [], [(3, 1, 5, 7), (2, 1, 3, 4), (8, 7, 5, 6), (4, 3, 7, 8), (2, 4, 8, 6), (1, 2, 6, 5)])
_uv = me_cube_010.uv_layers.new(name='UVMap')
_uv.uv.foreach_set('vector', [0.875, 0.5277, 0.875, 0.5277, 0.875, 0.5277, 0.875, 0.5277, 0.125, 0.5277, 0.875, 0.5277, 0.625, 0.2223, 0.125, 0.5277, 0.375, 0.2223, 0.625, 0.2223, 0.625, 0.2223, 0.375, 0.2223, 0.375, 0.2223, 0.625, 0.2223, 0.625, 0.2223, 0.375, 0.2223, 0.125, 0.5277, 0.125, 0.5277, 0.125, 0.5277, 0.125, 0.5277, 0.625, 0.2223, 0.375, 0.2223, 0.375, 0.2223, 0.625, 0.2223])
me_cube_010.materials.append(mat_wallmaterial)
me_cube_010.update()
me_cube_011 = bpy.data.meshes.new('Cube.011')
me_cube_011.from_pydata([(2.747, 9.713, 4.617), (-1.276, 7.094, 4.617), (-1.276, 7.094, -5.771), (0.5893, 7.094, 4.617), (0.5893, 7.094, -5.771), (-1.276, -10.17, 4.617), (-1.276, -10.17, -5.771), (0.5893, -10.17, 4.617), (0.5893, -10.17, -5.771)], [], [(3, 1, 5, 7), (2, 1, 3, 4), (8, 7, 5, 6), (4, 3, 7, 8), (2, 4, 8, 6), (1, 2, 6, 5)])
_uv = me_cube_011.uv_layers.new(name='UVMap')
_uv.uv.foreach_set('vector', [0.875, 0.5277, 0.875, 0.5277, 0.875, 0.5277, 0.875, 0.5277, 0.125, 0.5277, 0.875, 0.5277, 0.625, 0.2223, 0.125, 0.5277, 0.375, 0.2223, 0.625, 0.2223, 0.625, 0.2223, 0.375, 0.2223, 0.375, 0.2223, 0.625, 0.2223, 0.625, 0.2223, 0.375, 0.2223, 0.125, 0.5277, 0.125, 0.5277, 0.125, 0.5277, 0.125, 0.5277, 0.625, 0.2223, 0.375, 0.2223, 0.375, 0.2223, 0.625, 0.2223])
me_cube_011.materials.append(mat_wallmaterial)
me_cube_011.update()
me_cube_012 = bpy.data.meshes.new('Cube.012')
me_cube_012.from_pydata([(2.747, 9.713, 4.617), (-1.276, 7.094, 4.617), (-1.276, 7.094, -5.771), (0.5893, 7.094, 4.617), (0.5893, 7.094, -5.771), (-1.276, -12.74, 4.617), (-1.276, -12.74, -5.771), (0.5893, -12.74, 4.617), (0.5893, -12.74, -5.771), (-1.276, -10.8, 4.617), (0.5893, -10.8, 4.617), (0.5893, -10.8, -5.771), (-1.276, -10.8, -5.771), (-21.56, -12.74, 4.617), (-21.56, -12.74, -5.771), (-21.56, -10.8, 4.617), (-21.56, -10.8, -5.771), (10.62, -12.74, 4.617), (10.62, -12.74, -5.771), (10.62, -10.8, 4.617), (10.62, -10.8, -5.771), (-3.274, -10.8, 4.617), (-3.274, -12.74, 4.617), (-3.274, -12.74, -5.771), (-3.274, -10.8, -5.771), (-7.225, -10.8, 4.617), (-7.225, -12.74, 4.617), (-7.225, -12.74, -5.771), (-7.225, -10.8, -5.771), (8.644, -10.8, -5.771), (8.644, -12.74, -5.771), (8.644, -12.74, 4.617), (8.644, -10.8, 4.617), (10.62, -22.65, 4.617), (10.62, -22.65, -5.771), (8.644, -22.65, 4.617), (8.644, -22.65, -5.771), (8.644, -14.75, 4.617), (10.62, -14.75, 4.617), (10.62, -14.75, -5.771), (8.644, -14.75, -5.771), (8.644, -18.75, 4.617), (8.644, -18.75, -5.771), (10.62, -18.75, 4.617), (10.62, -18.75, -5.771), (8.644, -20.77, 4.617), (8.644, -20.77, -5.771), (10.62, -20.77, 4.617), (10.62, -20.77, -5.771), (-1.205, -22.65, -5.771), (-1.205, -22.65, 4.617), (-1.205, -20.77, 4.617), (-1.205, -20.77, -5.771), (0.6908, -22.65, -5.771), (0.6908, -20.77, -5.771), (0.6908, -20.77, 4.617), (0.6908, -22.65, 4.617), (-1.205, -50.46, -5.771), (-1.205, -50.46, 4.617), (0.6908, -50.46, -5.771), (0.6908, -50.46, 4.617)], [], [(10, 9, 5, 7), (2, 1, 3, 4), (8, 7, 5, 6), (30, 29, 20, 18), (12, 11, 8, 6), (26, 25, 15, 13), (1, 2, 12, 9), (2, 4, 11, 12), (4, 3, 10, 11), (3, 1, 9, 10), (15, 16, 14, 13), (27, 26, 13, 14), (28, 27, 14, 16), (25, 28, 16, 15), (20, 19, 17, 18), (32, 31, 17, 19), (47, 45, 35, 33), (29, 32, 19, 20), (9, 12, 24, 21), (12, 6, 23, 24), (6, 5, 22, 23), (5, 9, 21, 22), (21, 24, 28, 25), (24, 23, 27, 28), (23, 22, 26, 27), (22, 21, 25, 26), (11, 10, 32, 29), (7, 8, 30, 31), (10, 7, 31, 32), (8, 11, 29, 30), (35, 36, 34, 33), (48, 47, 33, 34), (54, 53, 49, 52), (46, 48, 34, 36), (30, 18, 39, 40), (31, 30, 40, 37), (18, 17, 38, 39), (17, 31, 37, 38), (40, 39, 44, 42), (37, 40, 42, 41), (39, 38, 43, 44), (38, 37, 41, 43), (42, 44, 48, 46), (41, 42, 46, 45), (44, 43, 47, 48), (43, 41, 45, 47), (51, 52, 49, 50), (55, 54, 52, 51), (49, 53, 59, 57), (56, 55, 51, 50), (35, 45, 55, 56), (36, 35, 56, 53), (45, 46, 54, 55), (46, 36, 53, 54), (59, 60, 58, 57), (53, 56, 60, 59), (50, 49, 57, 58), (56, 50, 58, 60), (23, 24, 21, 22), (28, 27, 26, 25), (38, 39, 40, 37), (43, 44, 42, 41)])
me_cube_012.polygons.foreach_set('material_index', [0, 0, 0, 0, 0, 0, 0, 0, 0, 0, 0, 0, 0, 0, 0, 0, 0, 0, 0, 0, 0, 0, 1, 1, 1, 1, 0, 0, 0, 0, 0, 0, 0, 0, 0, 0, 0, 0, 1, 1, 1, 1, 0, 0, 0, 0, 0, 0, 0, 0, 0, 0, 0, 0, 0, 0, 0, 0, 0, 0, 0, 0])
_uv = me_cube_012.uv_layers.new(name='UVMap')
_uv.uv.foreach_set('vector', [0.875, 0.5277, 0.875, 0.5277, 0.875, 0.5277, 0.875, 0.5277, 0.125, 0.5277, 0.875, 0.5277, 0.625, 0.2223, 0.125, 0.5277, 0.375, 0.2223, 0.625, 0.2223, 0.625, 0.2223, 0.375, 0.2223, 0.125, 0.5277, 0.125, 0.5277, 0.125, 0.5277, 0.125, 0.5277, 0.125, 0.5277, 0.125, 0.5277, 0.125, 0.5277, 0.125, 0.5277, 0.875, 0.5277, 0.875, 0.5277, 0.875, 0.5277, 0.875, 0.5277, 0.625, 0.2223, 0.375, 0.2223, 0.375, 0.2223, 0.625, 0.2223, 0.125, 0.5277, 0.125, 0.5277, 0.125, 0.5277, 0.125, 0.5277, 0.375, 0.2223, 0.625, 0.2223, 0.625, 0.2223, 0.375, 0.2223, 0.875, 0.5277, 0.875, 0.5277, 0.875, 0.5277, 0.875, 0.5277, 0.625, 0.2223, 0.375, 0.2223, 0.375, 0.2223, 0.625, 0.2223, 0.375, 0.2223, 0.625, 0.2223, 0.625, 0.2223, 0.375, 0.2223, 0.125, 0.5277, 0.125, 0.5277, 0.125, 0.5277, 0.125, 0.5277, 0.625, 0.2223, 0.375, 0.2223, 0.375, 0.2223, 0.625, 0.2223, 0.375, 0.2223, 0.625, 0.2223, 0.625, 0.2223, 0.375, 0.2223, 0.875, 0.5277, 0.875, 0.5277, 0.875, 0.5277, 0.875, 0.5277, 0.875, 0.5277, 0.875, 0.5277, 0.875, 0.5277, 0.875, 0.5277, 0.375, 0.2223, 0.625, 0.2223, 0.625, 0.2223, 0.375, 0.2223, 0.625, 0.2223, 0.375, 0.2223, 0.375, 0.2223, 0.625, 0.2223, 0.125, 0.5277, 0.125, 0.5277, 0.125, 0.5277, 0.125, 0.5277, 0.375, 0.2223, 0.625, 0.2223, 0.625, 0.2223, 0.375, 0.2223, 0.875, 0.5277, 0.875, 0.5277, 0.875, 0.5277, 0.875, 0.5277, 0.625, 0.2223, 0.375, 0.2223, 0.375, 0.2223, 0.625, 0.2223, 0.125, 0.5277, 0.125, 0.5277, 0.125, 0.5277, 0.125, 0.5277, 0.375, 0.2223, 0.625, 0.2223, 0.625, 0.2223, 0.375, 0.2223, 0.875, 0.5277, 0.875, 0.5277, 0.875, 0.5277, 0.875, 0.5277, 0.375, 0.2223, 0.625, 0.2223, 0.625, 0.2223, 0.375, 0.2223, 0.625, 0.2223, 0.375, 0.2223, 0.375, 0.2223, 0.625, 0.2223, 0.875, 0.5277, 0.875, 0.5277, 0.875, 0.5277, 0.875, 0.5277, 0.125, 0.5277, 0.125, 0.5277, 0.125, 0.5277, 0.125, 0.5277, 0.625, 0.2223, 0.375, 0.2223, 0.375, 0.2223, 0.625, 0.2223, 0.375, 0.2223, 0.625, 0.2223, 0.625, 0.2223, 0.375, 0.2223, 0.125, 0.5277, 0.125, 0.5277, 0.125, 0.5277, 0.125, 0.5277, 0.125, 0.5277, 0.125, 0.5277, 0.125, 0.5277, 0.125, 0.5277, 0.125, 0.5277, 0.125, 0.5277, 0.125, 0.5277, 0.125, 0.5277, 0.625, 0.2223, 0.375, 0.2223, 0.375, 0.2223, 0.625, 0.2223, 0.375, 0.2223, 0.625, 0.2223, 0.625, 0.2223, 0.375, 0.2223, 0.875, 0.5277, 0.875, 0.5277, 0.875, 0.5277, 0.875, 0.5277, 0.125, 0.5277, 0.125, 0.5277, 0.125, 0.5277, 0.125, 0.5277, 0.625, 0.2223, 0.375, 0.2223, 0.375, 0.2223, 0.625, 0.2223, 0.375, 0.2223, 0.625, 0.2223, 0.625, 0.2223, 0.375, 0.2223, 0.875, 0.5277, 0.875, 0.5277, 0.875, 0.5277, 0.875, 0.5277, 0.125, 0.5277, 0.125, 0.5277, 0.125, 0.5277, 0.125, 0.5277, 0.625, 0.2223, 0.375, 0.2223, 0.375, 0.2223, 0.625, 0.2223, 0.375, 0.2223, 0.625, 0.2223, 0.625, 0.2223, 0.375, 0.2223, 0.875, 0.5277, 0.875, 0.5277, 0.875, 0.5277, 0.875, 0.5277, 0.625, 0.2223, 0.375, 0.2223, 0.375, 0.2223, 0.625, 0.2223, 0.625, 0.2223, 0.375, 0.2223, 0.375, 0.2223, 0.625, 0.2223, 0.125, 0.5277, 0.125, 0.5277, 0.125, 0.5277, 0.125, 0.5277, 0.875, 0.5277, 0.875, 0.5277, 0.875, 0.5277, 0.875, 0.5277, 0.875, 0.5277, 0.875, 0.5277, 0.875, 0.5277, 0.875, 0.5277, 0.375, 0.2223, 0.625, 0.2223, 0.625, 0.2223, 0.375, 0.2223, 0.625, 0.2223, 0.375, 0.2223, 0.375, 0.2223, 0.625, 0.2223, 0.125, 0.5277, 0.125, 0.5277, 0.125, 0.5277, 0.125, 0.5277, 0.375, 0.2223, 0.625, 0.2223, 0.625, 0.2223, 0.375, 0.2223, 0.375, 0.2223, 0.625, 0.2223, 0.625, 0.2223, 0.375, 0.2223, 0.625, 0.2223, 0.375, 0.2223, 0.375, 0.2223, 0.625, 0.2223, 0.875, 0.5277, 0.875, 0.5277, 0.875, 0.5277, 0.875, 0.5277, 0.0, 0.0, 0.0, 0.0, 0.0, 0.0, 0.0, 0.0, 0.0, 0.0, 0.0, 0.0, 0.0, 0.0, 0.0, 0.0, 0.0, 0.0, 0.0, 0.0, 0.0, 0.0, 0.0, 0.0, 0.0, 0.0, 0.0, 0.0, 0.0, 0.0, 0.0, 0.0])
me_cube_012.materials.append(mat_wallmaterial)
me_cube_012.materials.append(mat_windowmaterial)
me_cube_012.update()
me_cube_013 = bpy.data.meshes.new('Cube.013')
me_cube_013.from_pydata([(2.747, 9.713, 4.617), (-1.276, 7.094, 4.617), (-1.276, 7.094, -5.771), (0.5893, 7.094, 4.617), (0.5893, 7.094, -5.771), (-1.276, -22.68, 4.617), (-1.276, -22.68, -5.771), (0.5893, -22.68, 4.617), (0.5893, -22.68, -5.771), (-1.276, 5.094, 4.617), (0.5893, 5.094, 4.617), (0.5893, 5.094, -5.771), (-1.276, 5.094, -5.771), (-1.276, -20.8, 4.617), (0.5893, -20.8, 4.617), (0.5893, -20.8, -5.771), (-1.276, -20.8, -5.771), (-11.24, 7.094, 4.617), (-11.24, 7.094, -5.771), (-11.24, 5.094, -5.771), (-11.24, 5.094, 4.617), (-9.327, 7.094, -5.771), (-9.327, 7.094, 4.617), (-9.327, 5.094, -5.771), (-9.327, 5.094, 4.617), (-11.24, 17.04, 4.617), (-11.24, 17.04, -5.771), (-9.327, 17.04, -5.771), (-9.327, 17.04, 4.617), (-11.24, 9.101, 4.617), (-11.24, 9.101, -5.771), (-9.327, 9.101, 4.617), (-9.327, 9.101, -5.771), (-11.24, 13.07, 4.617), (-9.327, 13.07, 4.617), (-11.24, 13.07, -5.771), (-9.327, 13.07, -5.771), (-11.24, 15.06, 4.617), (-9.327, 15.06, 4.617), (-11.24, 15.06, -5.771), (-9.327, 15.06, -5.771), (0.6043, 17.04, -5.771), (0.6043, 17.04, 4.617), (0.6043, 15.06, 4.617), (0.6043, 15.06, -5.771), (-21.17, -22.68, 4.617), (-21.17, -22.68, -5.771), (-21.17, -20.8, 4.617), (-21.17, -20.8, -5.771), (-19.27, -22.68, 4.617), (-19.27, -22.68, -5.771), (-19.27, -20.8, -5.771), (-19.27, -20.8, 4.617), (-21.17, -32.62, 4.617), (-21.17, -32.62, -5.771), (-19.27, -32.62, 4.617), (-19.27, -32.62, -5.771), (-21.17, -24.73, 4.617), (-19.27, -24.73, 4.617), (-19.27, -24.73, -5.771), (-21.17, -24.73, -5.771), (-21.17, -28.74, 4.617), (-21.17, -28.74, -5.771), (-19.27, -28.74, 4.617), (-19.27, -28.74, -5.771), (-21.17, -30.7, 4.617), (-21.17, -30.7, -5.771), (-19.27, -30.7, 4.617), (-19.27, -30.7, -5.771), (-31.19, -32.62, 4.617), (-31.19, -32.62, -5.771), (-31.19, -30.7, 4.617), (-31.19, -30.7, -5.771)], [], [(14, 13, 5, 7), (2, 1, 3, 4), (8, 7, 5, 6), (15, 14, 7, 8), (16, 15, 8, 6), (67, 65, 53, 55), (39, 37, 25, 26), (2, 4, 11, 12), (4, 3, 10, 11), (3, 1, 9, 10), (9, 12, 16, 13), (12, 11, 15, 16), (11, 10, 14, 15), (10, 9, 13, 14), (17, 18, 19, 20), (21, 23, 19, 18), (23, 24, 20, 19), (24, 22, 17, 20), (9, 1, 22, 24), (12, 9, 24, 23), (2, 12, 23, 21), (1, 2, 21, 22), (28, 27, 26, 25), (37, 38, 28, 25), (40, 39, 26, 27), (28, 38, 43, 42), (22, 21, 32, 31), (21, 18, 30, 32), (17, 22, 31, 29), (18, 17, 29, 30), (31, 32, 36, 34), (32, 30, 35, 36), (29, 31, 34, 33), (30, 29, 33, 35), (34, 36, 40, 38), (36, 35, 39, 40), (33, 34, 38, 37), (35, 33, 37, 39), (43, 44, 41, 42), (38, 40, 44, 43), (40, 27, 41, 44), (27, 28, 42, 41), (47, 48, 46, 45), (52, 51, 48, 47), (51, 50, 46, 48), (49, 52, 47, 45), (5, 13, 52, 49), (16, 6, 50, 51), (13, 16, 51, 52), (6, 5, 49, 50), (56, 55, 53, 54), (68, 67, 55, 56), (53, 65, 71, 69), (66, 68, 56, 54), (46, 50, 59, 60), (45, 46, 60, 57), (50, 49, 58, 59), (49, 45, 57, 58), (60, 59, 64, 62), (57, 60, 62, 61), (59, 58, 63, 64), (58, 57, 61, 63), (62, 64, 68, 66), (61, 62, 66, 65), (64, 63, 67, 68), (63, 61, 65, 67), (71, 72, 70, 69), (54, 53, 69, 70), (66, 54, 70, 72), (65, 66, 72, 71), (63, 64, 62, 61), (58, 59, 60, 57), (35, 36, 34, 33), (30, 32, 31, 29)])
me_cube_013.polygons.foreach_set('material_index', [0, 0, 0, 0, 0, 0, 0, 0, 0, 0, 0, 0, 0, 0, 0, 0, 0, 0, 0, 0, 0, 0, 0, 0, 0, 0, 0, 0, 0, 0, 1, 1, 1, 1, 0, 0, 0, 0, 0, 0, 0, 0, 0, 0, 0, 0, 0, 0, 0, 0, 0, 0, 0, 0, 0, 0, 0, 0, 1, 1, 1, 1, 0, 0, 0, 0, 0, 0, 0, 0, 0, 0, 0, 0])
_uv = me_cube_013.uv_layers.new(name='UVMap')
_uv.uv.foreach_set('vector', [0.875, 0.5277, 0.875, 0.5277, 0.875, 0.5277, 0.875, 0.5277, 0.125, 0.5277, 0.875, 0.5277, 0.625, 0.2223, 0.125, 0.5277, 0.375, 0.2223, 0.625, 0.2223, 0.625, 0.2223, 0.375, 0.2223, 0.375, 0.2223, 0.625, 0.2223, 0.625, 0.2223, 0.375, 0.2223, 0.125, 0.5277, 0.125, 0.5277, 0.125, 0.5277, 0.125, 0.5277, 0.875, 0.5277, 0.875, 0.5277, 0.875, 0.5277, 0.875, 0.5277, 0.375, 0.2223, 0.625, 0.2223, 0.625, 0.2223, 0.375, 0.2223, 0.125, 0.5277, 0.125, 0.5277, 0.125, 0.5277, 0.125, 0.5277, 0.375, 0.2223, 0.625, 0.2223, 0.625, 0.2223, 0.375, 0.2223, 0.875, 0.5277, 0.875, 0.5277, 0.875, 0.5277, 0.875, 0.5277, 0.625, 0.2223, 0.375, 0.2223, 0.375, 0.2223, 0.625, 0.2223, 0.125, 0.5277, 0.125, 0.5277, 0.125, 0.5277, 0.125, 0.5277, 0.375, 0.2223, 0.625, 0.2223, 0.625, 0.2223, 0.375, 0.2223, 0.875, 0.5277, 0.875, 0.5277, 0.875, 0.5277, 0.875, 0.5277, 0.625, 0.2223, 0.375, 0.2223, 0.375, 0.2223, 0.625, 0.2223, 0.125, 0.5277, 0.125, 0.5277, 0.125, 0.5277, 0.125, 0.5277, 0.375, 0.2223, 0.625, 0.2223, 0.625, 0.2223, 0.375, 0.2223, 0.875, 0.5277, 0.875, 0.5277, 0.875, 0.5277, 0.875, 0.5277, 0.875, 0.5277, 0.875, 0.5277, 0.875, 0.5277, 0.875, 0.5277, 0.375, 0.2223, 0.625, 0.2223, 0.625, 0.2223, 0.375, 0.2223, 0.125, 0.5277, 0.125, 0.5277, 0.125, 0.5277, 0.125, 0.5277, 0.875, 0.5277, 0.125, 0.5277, 0.125, 0.5277, 0.875, 0.5277, 0.875, 0.5277, 0.125, 0.5277, 0.125, 0.5277, 0.875, 0.5277, 0.875, 0.5277, 0.875, 0.5277, 0.875, 0.5277, 0.875, 0.5277, 0.125, 0.5277, 0.125, 0.5277, 0.125, 0.5277, 0.125, 0.5277, 0.875, 0.5277, 0.875, 0.5277, 0.875, 0.5277, 0.875, 0.5277, 0.875, 0.5277, 0.125, 0.5277, 0.125, 0.5277, 0.875, 0.5277, 0.125, 0.5277, 0.125, 0.5277, 0.125, 0.5277, 0.125, 0.5277, 0.875, 0.5277, 0.875, 0.5277, 0.875, 0.5277, 0.875, 0.5277, 0.375, 0.2223, 0.625, 0.2223, 0.625, 0.2223, 0.375, 0.2223, 0.875, 0.5277, 0.125, 0.5277, 0.125, 0.5277, 0.875, 0.5277, 0.125, 0.5277, 0.125, 0.5277, 0.125, 0.5277, 0.125, 0.5277, 0.875, 0.5277, 0.875, 0.5277, 0.875, 0.5277, 0.875, 0.5277, 0.375, 0.2223, 0.625, 0.2223, 0.625, 0.2223, 0.375, 0.2223, 0.875, 0.5277, 0.125, 0.5277, 0.125, 0.5277, 0.875, 0.5277, 0.125, 0.5277, 0.125, 0.5277, 0.125, 0.5277, 0.125, 0.5277, 0.875, 0.5277, 0.875, 0.5277, 0.875, 0.5277, 0.875, 0.5277, 0.375, 0.2223, 0.625, 0.2223, 0.625, 0.2223, 0.375, 0.2223, 0.875, 0.5277, 0.125, 0.5277, 0.125, 0.5277, 0.875, 0.5277, 0.875, 0.5277, 0.125, 0.5277, 0.125, 0.5277, 0.875, 0.5277, 0.125, 0.5277, 0.125, 0.5277, 0.125, 0.5277, 0.125, 0.5277, 0.125, 0.5277, 0.875, 0.5277, 0.875, 0.5277, 0.125, 0.5277, 0.625, 0.2223, 0.375, 0.2223, 0.375, 0.2223, 0.625, 0.2223, 0.625, 0.2223, 0.375, 0.2223, 0.375, 0.2223, 0.625, 0.2223, 0.125, 0.5277, 0.125, 0.5277, 0.125, 0.5277, 0.125, 0.5277, 0.875, 0.5277, 0.875, 0.5277, 0.875, 0.5277, 0.875, 0.5277, 0.875, 0.5277, 0.875, 0.5277, 0.875, 0.5277, 0.875, 0.5277, 0.125, 0.5277, 0.125, 0.5277, 0.125, 0.5277, 0.125, 0.5277, 0.625, 0.2223, 0.375, 0.2223, 0.375, 0.2223, 0.625, 0.2223, 0.375, 0.2223, 0.625, 0.2223, 0.625, 0.2223, 0.375, 0.2223, 0.375, 0.2223, 0.625, 0.2223, 0.625, 0.2223, 0.375, 0.2223, 0.375, 0.2223, 0.625, 0.2223, 0.625, 0.2223, 0.375, 0.2223, 0.875, 0.5277, 0.875, 0.5277, 0.875, 0.5277, 0.875, 0.5277, 0.125, 0.5277, 0.125, 0.5277, 0.125, 0.5277, 0.125, 0.5277, 0.125, 0.5277, 0.125, 0.5277, 0.125, 0.5277, 0.125, 0.5277, 0.625, 0.2223, 0.375, 0.2223, 0.375, 0.2223, 0.625, 0.2223, 0.375, 0.2223, 0.625, 0.2223, 0.625, 0.2223, 0.375, 0.2223, 0.875, 0.5277, 0.875, 0.5277, 0.875, 0.5277, 0.875, 0.5277, 0.125, 0.5277, 0.125, 0.5277, 0.125, 0.5277, 0.125, 0.5277, 0.625, 0.2223, 0.375, 0.2223, 0.375, 0.2223, 0.625, 0.2223, 0.375, 0.2223, 0.625, 0.2223, 0.625, 0.2223, 0.375, 0.2223, 0.875, 0.5277, 0.875, 0.5277, 0.875, 0.5277, 0.875, 0.5277, 0.125, 0.5277, 0.125, 0.5277, 0.125, 0.5277, 0.125, 0.5277, 0.625, 0.2223, 0.375, 0.2223, 0.375, 0.2223, 0.625, 0.2223, 0.375, 0.2223, 0.625, 0.2223, 0.625, 0.2223, 0.375, 0.2223, 0.875, 0.5277, 0.875, 0.5277, 0.875, 0.5277, 0.875, 0.5277, 0.625, 0.2223, 0.375, 0.2223, 0.375, 0.2223, 0.625, 0.2223, 0.375, 0.2223, 0.625, 0.2223, 0.625, 0.2223, 0.375, 0.2223, 0.125, 0.5277, 0.125, 0.5277, 0.125, 0.5277, 0.125, 0.5277, 0.625, 0.2223, 0.375, 0.2223, 0.375, 0.2223, 0.625, 0.2223, 0.0, 0.0, 0.0, 0.0, 0.0, 0.0, 0.0, 0.0, 0.0, 0.0, 0.0, 0.0, 0.0, 0.0, 0.0, 0.0, 0.0, 0.0, 0.0, 0.0, 0.0, 0.0, 0.0, 0.0, 0.0, 0.0, 0.0, 0.0, 0.0, 0.0, 0.0, 0.0])
me_cube_013.materials.append(mat_wallmaterial)
me_cube_013.materials.append(mat_windowmaterial)
me_cube_013.update()
me_cube_014 = bpy.data.meshes.new('Cube.014')
me_cube_014.from_pydata([(2.747, 9.713, 4.617), (-1.276, -0.3127, 4.617), (-1.276, -0.3127, -5.771), (0.5893, -0.3127, 4.617), (0.5893, -0.3127, -5.771), (-1.276, -10.17, 4.617), (-1.276, -10.17, -5.771), (0.5893, -10.17, 4.617), (0.5893, -10.17, -5.771), (-1.276, -8.241, 4.617), (0.5893, -8.241, 4.617), (0.5893, -8.241, -5.771), (-1.276, -8.241, -5.771), (10.55, -10.17, 4.617), (10.55, -10.17, -5.771), (10.55, -8.241, 4.617), (10.55, -8.241, -5.771), (2.602, -10.17, 4.617), (2.602, -8.241, 4.617), (2.602, -10.17, -5.771), (2.602, -8.241, -5.771), (6.618, -10.17, 4.617), (6.618, -10.17, -5.771), (6.618, -8.241, 4.617), (6.618, -8.241, -5.771), (8.606, -10.17, 4.617), (8.606, -10.17, -5.771), (8.606, -8.241, 4.617), (8.606, -8.241, -5.771), (10.55, -0.2661, 4.617), (10.55, -0.2661, -5.771), (8.606, -0.2661, 4.617), (8.606, -0.2661, -5.771)], [], [(10, 9, 5, 7), (2, 1, 3, 4), (8, 7, 5, 6), (27, 25, 13, 15), (12, 11, 8, 6), (9, 12, 6, 5), (1, 2, 12, 9), (2, 4, 11, 12), (4, 3, 10, 11), (3, 1, 9, 10), (16, 15, 13, 14), (25, 26, 14, 13), (27, 15, 29, 31), (26, 28, 16, 14), (8, 11, 20, 19), (11, 10, 18, 20), (7, 8, 19, 17), (10, 7, 17, 18), (19, 20, 24, 22), (20, 18, 23, 24), (17, 19, 22, 21), (18, 17, 21, 23), (22, 24, 28, 26), (24, 23, 27, 28), (21, 22, 26, 25), (23, 21, 25, 27), (32, 31, 29, 30), (28, 27, 31, 32), (16, 28, 32, 30), (15, 16, 30, 29), (23, 24, 22, 21), (18, 20, 19, 17)])
me_cube_014.polygons.foreach_set('material_index', [0, 0, 0, 0, 0, 0, 0, 0, 0, 0, 0, 0, 0, 0, 0, 0, 0, 0, 1, 1, 1, 1, 0, 0, 0, 0, 0, 0, 0, 0, 0, 0])
_uv = me_cube_014.uv_layers.new(name='UVMap')
_uv.uv.foreach_set('vector', [0.875, 0.5277, 0.875, 0.5277, 0.875, 0.5277, 0.875, 0.5277, 0.125, 0.5277, 0.875, 0.5277, 0.625, 0.2223, 0.125, 0.5277, 0.375, 0.2223, 0.625, 0.2223, 0.625, 0.2223, 0.375, 0.2223, 0.875, 0.5277, 0.875, 0.5277, 0.875, 0.5277, 0.875, 0.5277, 0.125, 0.5277, 0.125, 0.5277, 0.125, 0.5277, 0.125, 0.5277, 0.625, 0.2223, 0.375, 0.2223, 0.375, 0.2223, 0.625, 0.2223, 0.625, 0.2223, 0.375, 0.2223, 0.375, 0.2223, 0.625, 0.2223, 0.125, 0.5277, 0.125, 0.5277, 0.125, 0.5277, 0.125, 0.5277, 0.375, 0.2223, 0.625, 0.2223, 0.625, 0.2223, 0.375, 0.2223, 0.875, 0.5277, 0.875, 0.5277, 0.875, 0.5277, 0.875, 0.5277, 0.375, 0.2223, 0.625, 0.2223, 0.625, 0.2223, 0.375, 0.2223, 0.625, 0.2223, 0.375, 0.2223, 0.375, 0.2223, 0.625, 0.2223, 0.875, 0.5277, 0.875, 0.5277, 0.875, 0.5277, 0.875, 0.5277, 0.125, 0.5277, 0.125, 0.5277, 0.125, 0.5277, 0.125, 0.5277, 0.125, 0.5277, 0.125, 0.5277, 0.125, 0.5277, 0.125, 0.5277, 0.375, 0.2223, 0.625, 0.2223, 0.625, 0.2223, 0.375, 0.2223, 0.625, 0.2223, 0.375, 0.2223, 0.375, 0.2223, 0.625, 0.2223, 0.875, 0.5277, 0.875, 0.5277, 0.875, 0.5277, 0.875, 0.5277, 0.125, 0.5277, 0.125, 0.5277, 0.125, 0.5277, 0.125, 0.5277, 0.375, 0.2223, 0.625, 0.2223, 0.625, 0.2223, 0.375, 0.2223, 0.625, 0.2223, 0.375, 0.2223, 0.375, 0.2223, 0.625, 0.2223, 0.875, 0.5277, 0.875, 0.5277, 0.875, 0.5277, 0.875, 0.5277, 0.125, 0.5277, 0.125, 0.5277, 0.125, 0.5277, 0.125, 0.5277, 0.375, 0.2223, 0.625, 0.2223, 0.625, 0.2223, 0.375, 0.2223, 0.625, 0.2223, 0.375, 0.2223, 0.375, 0.2223, 0.625, 0.2223, 0.875, 0.5277, 0.875, 0.5277, 0.875, 0.5277, 0.875, 0.5277, 0.375, 0.2223, 0.625, 0.2223, 0.625, 0.2223, 0.375, 0.2223, 0.375, 0.2223, 0.625, 0.2223, 0.625, 0.2223, 0.375, 0.2223, 0.125, 0.5277, 0.125, 0.5277, 0.125, 0.5277, 0.125, 0.5277, 0.625, 0.2223, 0.375, 0.2223, 0.375, 0.2223, 0.625, 0.2223, 0.0, 0.0, 0.0, 0.0, 0.0, 0.0, 0.0, 0.0, 0.0, 0.0, 0.0, 0.0, 0.0, 0.0, 0.0, 0.0])
me_cube_014.materials.append(mat_wallmaterial)
me_cube_014.materials.append(mat_windowmaterial)
me_cube_014.update()

# ---- objects
ob_cube_001 = bpy.data.objects.new('Cube.001', me_cube)
ob_cube_002 = bpy.data.objects.new('Cube.002', me_cube_003)
ob_cube_003 = bpy.data.objects.new('Cube.003', me_cube_004)
ob_cube_004 = bpy.data.objects.new('Cube.004', me_cube_005)
ob_cube_005 = bpy.data.objects.new('Cube.005', me_cube_006)
ob_cube_006 = bpy.data.objects.new('Cube.006', me_cube_007)
ob_cube_007 = bpy.data.objects.new('Cube.007', me_cube_008)
ob_cube_008 = bpy.data.objects.new('Cube.008', me_cube_009)
ob_cube_009 = bpy.data.objects.new('Cube.009', me_cube_010)
ob_cube_010 = bpy.data.objects.new('Cube.010', me_cube_011)
ob_cube_011 = bpy.data.objects.new('Cube.011', me_cube_012)
ob_cube_012 = bpy.data.objects.new('Cube.012', me_cube_013)
ob_cube_013 = bpy.data.objects.new('Cube.013', me_cube_014)

# ---- transforms, parenting, visibility, modifiers, constraints
ob_cube_001.location = (32.89, 33.1, 2.0)
ob_cube_002.location = (12.83, 23.1, 2.0)
ob_cube_002.rotation_euler = (0.0, -0.0, -1.571)
ob_cube_003.location = (-17.02, 21.38, 2.0)
ob_cube_003.rotation_euler = (0.0, -0.0, 1.571)
ob_cube_004.location = (-30.98, 27.22, 2.0)
ob_cube_004.rotation_euler = (0.0, -0.0, 3.142)
ob_cube_005.location = (-32.89, 11.31, 2.0)
ob_cube_005.rotation_euler = (0.0, -0.0, 1.571)
ob_cube_006.location = (-8.269, 7.585, 6.771)
ob_cube_006.rotation_euler = (0.0, -0.0, 1.571)
ob_cube_007.location = (7.703, 7.585, 6.771)
ob_cube_007.rotation_euler = (0.0, -0.0, 1.571)
ob_cube_008.location = (29.59, -12.28, 6.771)
ob_cube_008.rotation_euler = (0.0, -0.0, 1.571)
ob_cube_009.location = (-44.01, -2.268, 6.771)
ob_cube_009.rotation_euler = (0.0, -0.0, 1.571)
ob_cube_010.location = (-44.01, -22.17, 6.771)
ob_cube_010.rotation_euler = (0.0, -0.0, 1.571)
ob_cube_011.location = (-26.75, -32.18, 6.771)
ob_cube_011.rotation_euler = (0.0, -0.0, 1.571)
ob_cube_012.location = (1.066, -2.277, 6.771)
ob_cube_012.rotation_euler = (0.0, -0.0, 1.571)
ob_cube_013.location = (3.659, -22.17, 6.771)
ob_cube_013.rotation_euler = (0.0, -0.0, 1.571)

# ---- collection membership
col_collection.objects.link(ob_cube_001)
col_collection.objects.link(ob_cube_002)
col_collection.objects.link(ob_cube_003)
col_collection.objects.link(ob_cube_004)
col_collection.objects.link(ob_cube_005)
col_collection.objects.link(ob_cube_006)
col_collection.objects.link(ob_cube_007)
col_collection.objects.link(ob_cube_008)
col_collection.objects.link(ob_cube_009)
col_collection.objects.link(ob_cube_010)
col_collection.objects.link(ob_cube_011)
col_collection.objects.link(ob_cube_012)
col_collection.objects.link(ob_cube_013)

# ---- scene / render settings (as saved in the file)
scene.frame_start = 1; scene.frame_end = 250; scene.frame_set(0)
scene.render.engine = 'BLENDER_EEVEE_NEXT'
bpy.context.view_layer.update()

# ---- added for rendering (the .blend has no active camera and no usable light): camera, sun
cam_auto = bpy.data.cameras.new('AutoCamera')
cam_auto.lens = 50.0
cam_auto.sensor_width = 36.0
cam_auto.clip_end = 2212.08
ob_auto_camera = bpy.data.objects.new('AutoCamera', cam_auto)
scene.collection.objects.link(ob_auto_camera)
ob_auto_camera.location = (122.978, -161.072, 107.03)
ob_auto_camera.rotation_euler = (1.09748, -7.21219e-08, 0.694738)
scene.camera = ob_auto_camera
light_auto_sun = bpy.data.lights.new('AutoSun', 'SUN')
light_auto_sun.energy = 3.0
light_auto_sun.angle = 0.0523599
ob_auto_sun = bpy.data.objects.new('AutoSun', light_auto_sun)
scene.collection.objects.link(ob_auto_sun)
ob_auto_sun.rotation_euler = (0.872665, 0.174533, 0.523599)
bpy.context.view_layer.update()
